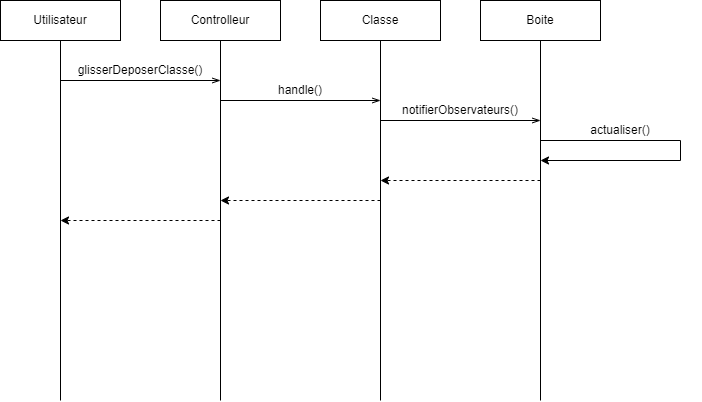

The diagram above was exported from draw.io. Its source (the exported page's mxGraphModel, read from the mxfile embedded in the PNG):
<mxGraphModel dx="716" dy="448" grid="1" gridSize="10" guides="1" tooltips="1" connect="1" arrows="1" fold="1" page="1" pageScale="1" pageWidth="827" pageHeight="1169" math="0" shadow="0">
  <root>
    <mxCell id="0" />
    <mxCell id="1" parent="0" />
    <mxCell id="h6ujxq2xhTHJVVUWvh8c-1" value="Utilisateur" style="rounded=0;whiteSpace=wrap;html=1;" parent="1" vertex="1">
      <mxGeometry x="40" y="40" width="120" height="40" as="geometry" />
    </mxCell>
    <mxCell id="h6ujxq2xhTHJVVUWvh8c-2" value="" style="endArrow=none;html=1;rounded=0;entryX=0.5;entryY=1;entryDx=0;entryDy=0;" parent="1" target="h6ujxq2xhTHJVVUWvh8c-1" edge="1">
      <mxGeometry width="50" height="50" relative="1" as="geometry">
        <mxPoint x="100" y="440" as="sourcePoint" />
        <mxPoint x="440" y="140" as="targetPoint" />
      </mxGeometry>
    </mxCell>
    <mxCell id="h6ujxq2xhTHJVVUWvh8c-4" value="" style="endArrow=openThin;html=1;rounded=0;endFill=0;" parent="1" edge="1">
      <mxGeometry width="50" height="50" relative="1" as="geometry">
        <mxPoint x="100" y="120" as="sourcePoint" />
        <mxPoint x="260" y="120" as="targetPoint" />
      </mxGeometry>
    </mxCell>
    <mxCell id="h6ujxq2xhTHJVVUWvh8c-8" value="glisserDeposerClasse()" style="text;html=1;strokeColor=none;fillColor=none;align=center;verticalAlign=middle;whiteSpace=wrap;rounded=0;" parent="1" vertex="1">
      <mxGeometry x="100" y="100" width="160" height="20" as="geometry" />
    </mxCell>
    <mxCell id="h6ujxq2xhTHJVVUWvh8c-10" value="" style="endArrow=classic;html=1;rounded=0;dashed=1;" parent="1" edge="1">
      <mxGeometry width="50" height="50" relative="1" as="geometry">
        <mxPoint x="260" y="260" as="sourcePoint" />
        <mxPoint x="100" y="260" as="targetPoint" />
      </mxGeometry>
    </mxCell>
    <mxCell id="h6ujxq2xhTHJVVUWvh8c-12" value="Controlleur" style="rounded=0;whiteSpace=wrap;html=1;" parent="1" vertex="1">
      <mxGeometry x="200" y="39.999999999999886" width="120" height="40" as="geometry" />
    </mxCell>
    <mxCell id="h6ujxq2xhTHJVVUWvh8c-13" value="" style="endArrow=none;html=1;rounded=0;entryX=0.5;entryY=1;entryDx=0;entryDy=0;" parent="1" target="h6ujxq2xhTHJVVUWvh8c-12" edge="1">
      <mxGeometry width="50" height="50" relative="1" as="geometry">
        <mxPoint x="260" y="439.9999999999999" as="sourcePoint" />
        <mxPoint x="600" y="139.9999999999999" as="targetPoint" />
      </mxGeometry>
    </mxCell>
    <mxCell id="h6ujxq2xhTHJVVUWvh8c-14" value="" style="endArrow=openThin;html=1;rounded=0;endFill=0;" parent="1" edge="1">
      <mxGeometry width="50" height="50" relative="1" as="geometry">
        <mxPoint x="260" y="139.99999999999977" as="sourcePoint" />
        <mxPoint x="420" y="139.99999999999977" as="targetPoint" />
      </mxGeometry>
    </mxCell>
    <mxCell id="h6ujxq2xhTHJVVUWvh8c-15" value="handle()" style="text;html=1;strokeColor=none;fillColor=none;align=center;verticalAlign=middle;whiteSpace=wrap;rounded=0;" parent="1" vertex="1">
      <mxGeometry x="260" y="119.99999999999989" width="160" height="20" as="geometry" />
    </mxCell>
    <mxCell id="h6ujxq2xhTHJVVUWvh8c-16" value="" style="endArrow=classic;html=1;rounded=0;dashed=1;" parent="1" edge="1">
      <mxGeometry width="50" height="50" relative="1" as="geometry">
        <mxPoint x="420" y="239.9999999999999" as="sourcePoint" />
        <mxPoint x="260" y="239.9999999999999" as="targetPoint" />
      </mxGeometry>
    </mxCell>
    <mxCell id="h6ujxq2xhTHJVVUWvh8c-18" value="Classe" style="rounded=0;whiteSpace=wrap;html=1;" parent="1" vertex="1">
      <mxGeometry x="360" y="39.999999999999886" width="120" height="40" as="geometry" />
    </mxCell>
    <mxCell id="h6ujxq2xhTHJVVUWvh8c-19" value="" style="endArrow=none;html=1;rounded=0;entryX=0.5;entryY=1;entryDx=0;entryDy=0;" parent="1" target="h6ujxq2xhTHJVVUWvh8c-18" edge="1">
      <mxGeometry width="50" height="50" relative="1" as="geometry">
        <mxPoint x="420" y="439.9999999999999" as="sourcePoint" />
        <mxPoint x="760" y="139.9999999999999" as="targetPoint" />
      </mxGeometry>
    </mxCell>
    <mxCell id="h6ujxq2xhTHJVVUWvh8c-20" value="" style="endArrow=openThin;html=1;rounded=0;endFill=0;" parent="1" edge="1">
      <mxGeometry width="50" height="50" relative="1" as="geometry">
        <mxPoint x="420" y="159.99999999999977" as="sourcePoint" />
        <mxPoint x="580" y="159.99999999999977" as="targetPoint" />
      </mxGeometry>
    </mxCell>
    <mxCell id="h6ujxq2xhTHJVVUWvh8c-21" value="notifierObservateurs()" style="text;html=1;strokeColor=none;fillColor=none;align=center;verticalAlign=middle;whiteSpace=wrap;rounded=0;" parent="1" vertex="1">
      <mxGeometry x="420" y="139.9999999999999" width="160" height="20" as="geometry" />
    </mxCell>
    <mxCell id="h6ujxq2xhTHJVVUWvh8c-22" value="" style="endArrow=classic;html=1;rounded=0;dashed=1;" parent="1" edge="1">
      <mxGeometry width="50" height="50" relative="1" as="geometry">
        <mxPoint x="580" y="219.9999999999999" as="sourcePoint" />
        <mxPoint x="420" y="219.9999999999999" as="targetPoint" />
      </mxGeometry>
    </mxCell>
    <mxCell id="h6ujxq2xhTHJVVUWvh8c-23" value="Boite" style="rounded=0;whiteSpace=wrap;html=1;" parent="1" vertex="1">
      <mxGeometry x="520" y="39.999999999999886" width="120" height="40" as="geometry" />
    </mxCell>
    <mxCell id="h6ujxq2xhTHJVVUWvh8c-24" value="" style="endArrow=none;html=1;rounded=0;entryX=0.5;entryY=1;entryDx=0;entryDy=0;" parent="1" target="h6ujxq2xhTHJVVUWvh8c-23" edge="1">
      <mxGeometry width="50" height="50" relative="1" as="geometry">
        <mxPoint x="580" y="439.9999999999999" as="sourcePoint" />
        <mxPoint x="920" y="139.9999999999999" as="targetPoint" />
      </mxGeometry>
    </mxCell>
    <mxCell id="h6ujxq2xhTHJVVUWvh8c-26" value="actualiser()" style="text;html=1;strokeColor=none;fillColor=none;align=center;verticalAlign=middle;whiteSpace=wrap;rounded=0;" parent="1" vertex="1">
      <mxGeometry x="580" y="159.9999999999999" width="160" height="20" as="geometry" />
    </mxCell>
    <mxCell id="c3LABZ45gzZlYpHPo1EK-1" value="" style="endArrow=classic;html=1;rounded=0;" edge="1" parent="1">
      <mxGeometry width="50" height="50" relative="1" as="geometry">
        <mxPoint x="580" y="180" as="sourcePoint" />
        <mxPoint x="580" y="200" as="targetPoint" />
        <Array as="points">
          <mxPoint x="720" y="180" />
          <mxPoint x="720" y="200" />
        </Array>
      </mxGeometry>
    </mxCell>
  </root>
</mxGraphModel>